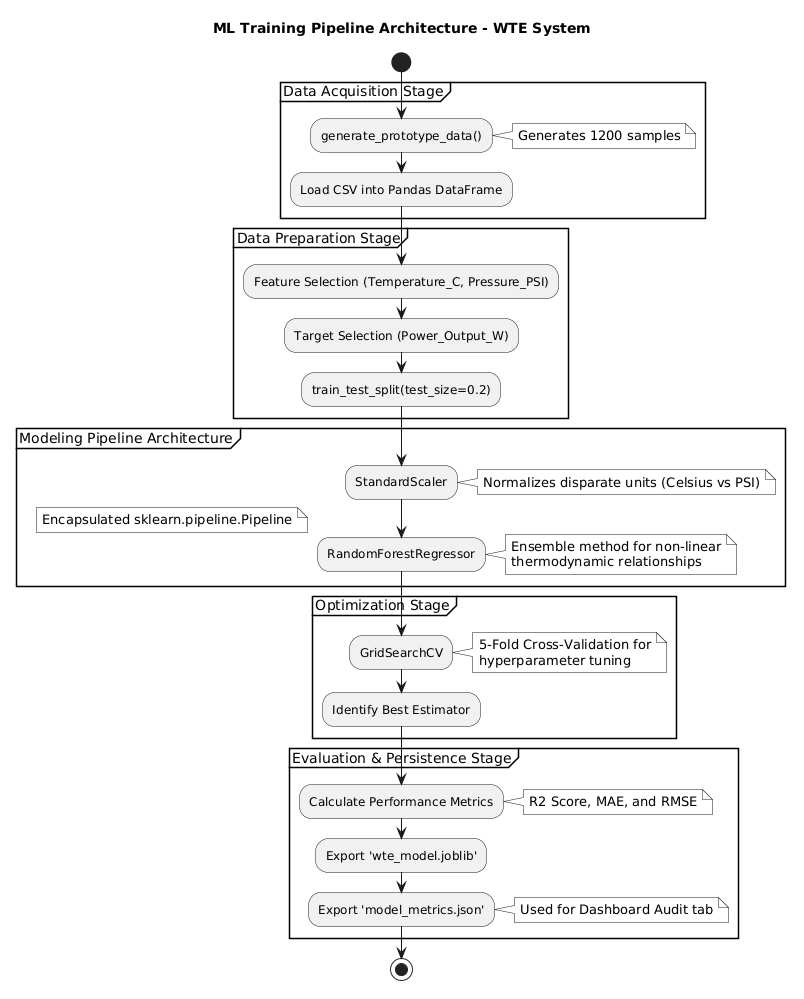

The diagram above was rendered by PlantUML. Its source (embedded in the PNG):
@startuml
skinparam monochrome true
skinparam shadowing false
skinparam packageStyle rectangle

title ML Training Pipeline Architecture - WTE System

start

partition "Data Acquisition Stage" {
    :generate_prototype_data();
    note right: Generates 1200 samples
    :Load CSV into Pandas DataFrame;
}

partition "Data Preparation Stage" {
    :Feature Selection (Temperature_C, Pressure_PSI);
    :Target Selection (Power_Output_W);
    :train_test_split(test_size=0.2);
}

partition "Modeling Pipeline Architecture" {
    note left: Encapsulated sklearn.pipeline.Pipeline
    :StandardScaler;
    note right: Normalizes disparate units (Celsius vs PSI)
    :RandomForestRegressor;
    note right: Ensemble method for non-linear\nthermodynamic relationships
}

partition "Optimization Stage" {
    :GridSearchCV;
    note right: 5-Fold Cross-Validation for\nhyperparameter tuning
    :Identify Best Estimator;
}

partition "Evaluation & Persistence Stage" {
    :Calculate Performance Metrics;
    note right: R2 Score, MAE, and RMSE
    :Export 'wte_model.joblib';
    :Export 'model_metrics.json';
    note right: Used for Dashboard Audit tab
}

stop
@enduml